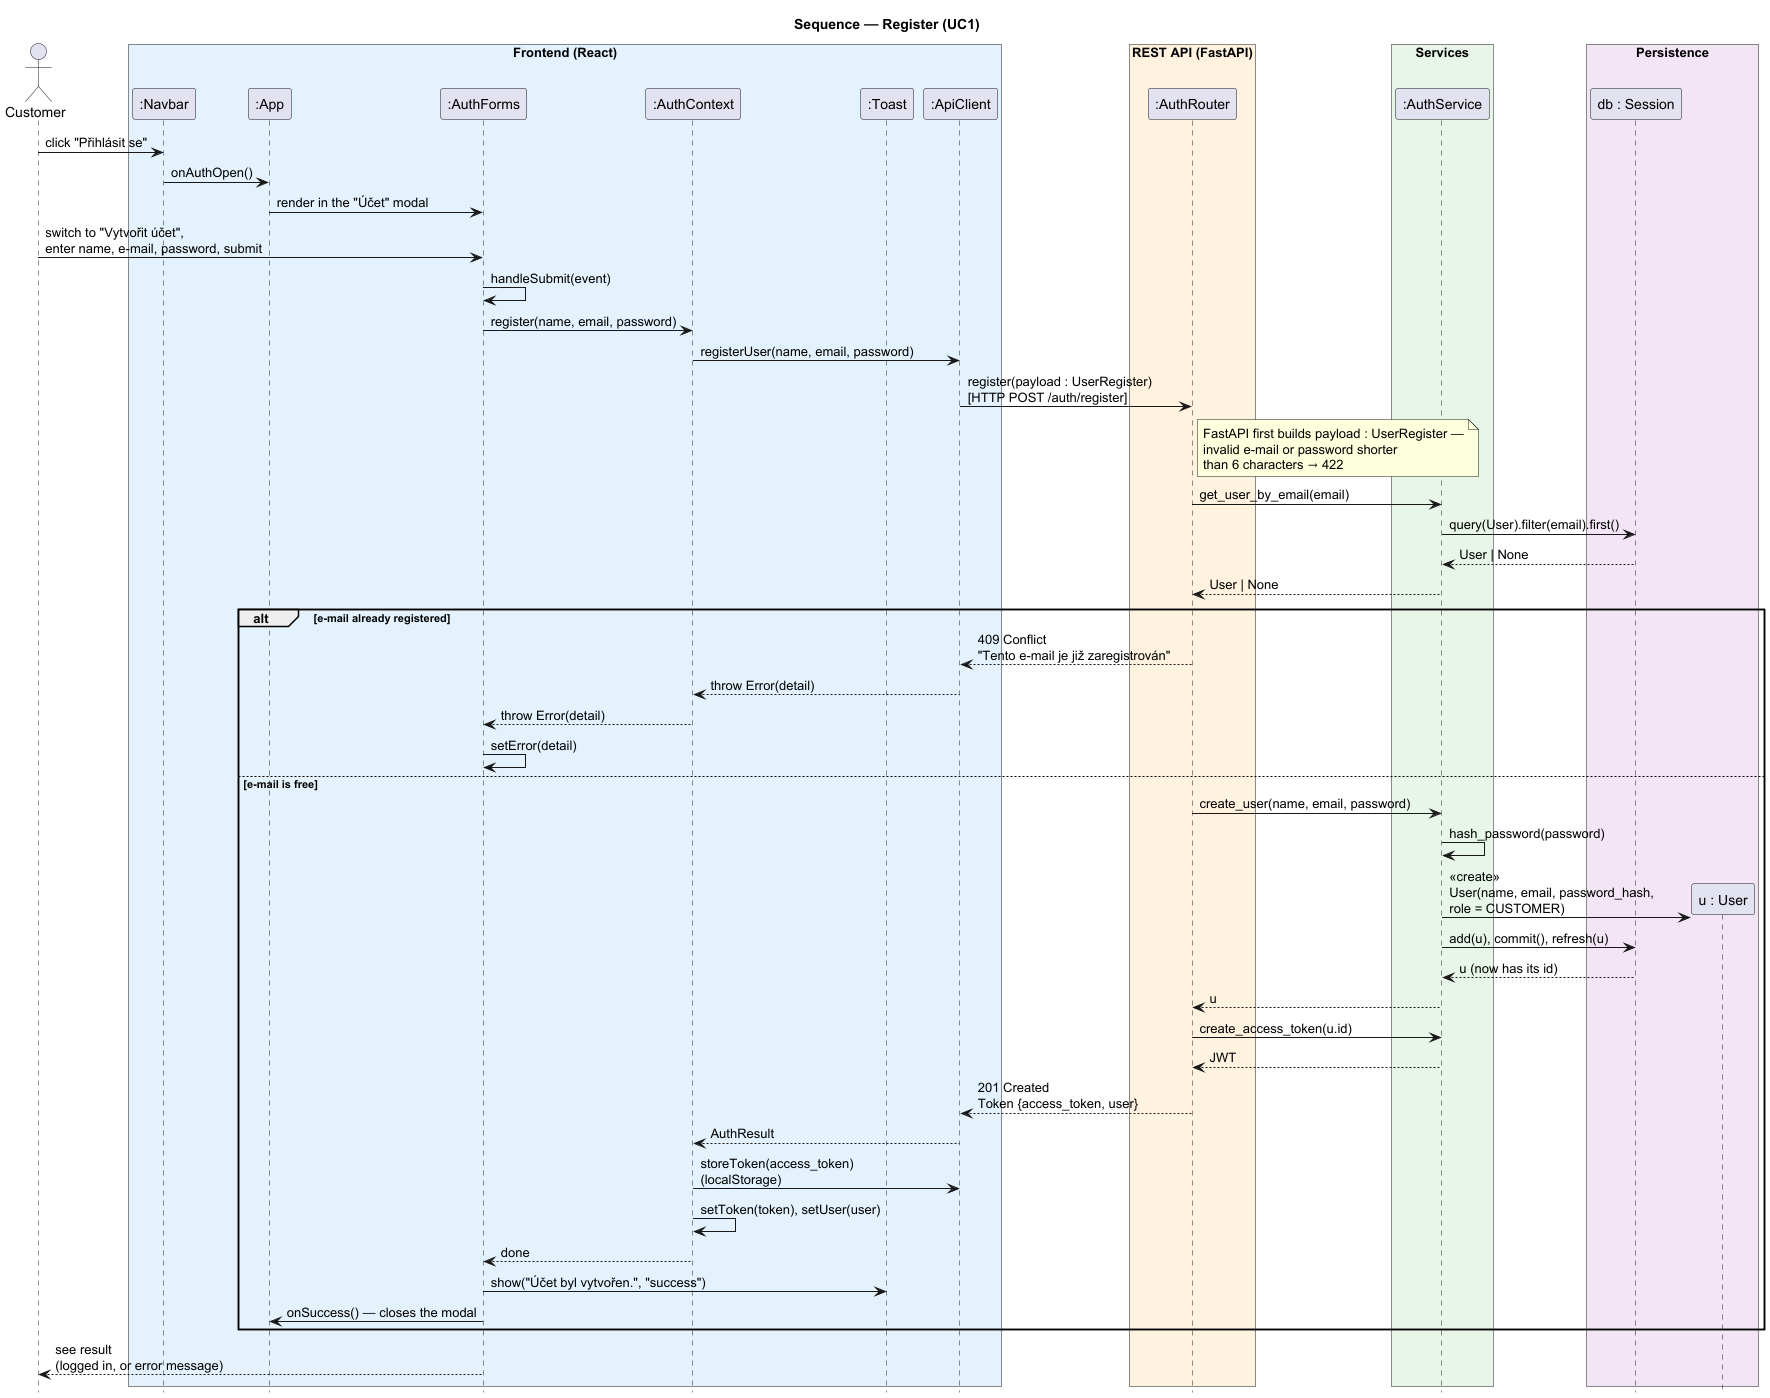

The diagram above was rendered by PlantUML. Its source (embedded in the PNG):
@startuml sequence-register
skinparam backgroundColor white
skinparam responseMessageBelowArrow true
skinparam maxMessageSize 220
hide footbox
title Sequence — Register (UC1)

actor Customer
box "Frontend (React)" #E3F2FD
  participant ":Navbar" as Navbar
  participant ":App" as App
  participant ":AuthForms" as AuthForms
  participant ":AuthContext" as AuthContext
  participant ":Toast" as Toast
  participant ":ApiClient" as ApiClient
end box
box "REST API (FastAPI)" #FFF3E0
  participant ":AuthRouter" as AuthRouter
end box
box "Services" #E8F5E9
  participant ":AuthService" as AuthService
end box
box "Persistence" #F3E5F5
  participant "db : Session" as DB
  participant "u : User" as U
end box

Customer -> Navbar : click "Přihlásit se"
Navbar -> App : onAuthOpen()
App -> AuthForms : render in the "Účet" modal
Customer -> AuthForms : switch to "Vytvořit účet",\nenter name, e-mail, password, submit
AuthForms -> AuthForms : handleSubmit(event)
AuthForms -> AuthContext : register(name, email, password)
AuthContext -> ApiClient : registerUser(name, email, password)
ApiClient -> AuthRouter : register(payload : UserRegister)\n[HTTP POST /auth/register]
note right of AuthRouter
  FastAPI first builds payload : UserRegister —
  invalid e-mail or password shorter
  than 6 characters → 422
end note
AuthRouter -> AuthService : get_user_by_email(email)
AuthService -> DB : query(User).filter(email).first()
DB --> AuthService : User | None
AuthService --> AuthRouter : User | None

alt e-mail already registered
  AuthRouter --> ApiClient : 409 Conflict\n"Tento e-mail je již zaregistrován"
  ApiClient --> AuthContext : throw Error(detail)
  AuthContext --> AuthForms : throw Error(detail)
  AuthForms -> AuthForms : setError(detail)
else e-mail is free
  AuthRouter -> AuthService : create_user(name, email, password)
  AuthService -> AuthService : hash_password(password)
  create U
  AuthService -> U : <<create>>\nUser(name, email, password_hash,\nrole = CUSTOMER)
  AuthService -> DB : add(u), commit(), refresh(u)
  DB --> AuthService : u (now has its id)
  AuthService --> AuthRouter : u
  AuthRouter -> AuthService : create_access_token(u.id)
  AuthService --> AuthRouter : JWT
  AuthRouter --> ApiClient : 201 Created\nToken {access_token, user}
  ApiClient --> AuthContext : AuthResult
  AuthContext -> ApiClient : storeToken(access_token)\n(localStorage)
  AuthContext -> AuthContext : setToken(token), setUser(user)
  AuthContext --> AuthForms : done
  AuthForms -> Toast : show("Účet byl vytvořen.", "success")
  AuthForms -> App : onSuccess() — closes the modal
end

AuthForms --> Customer : see result\n(logged in, or error message)
@enduml